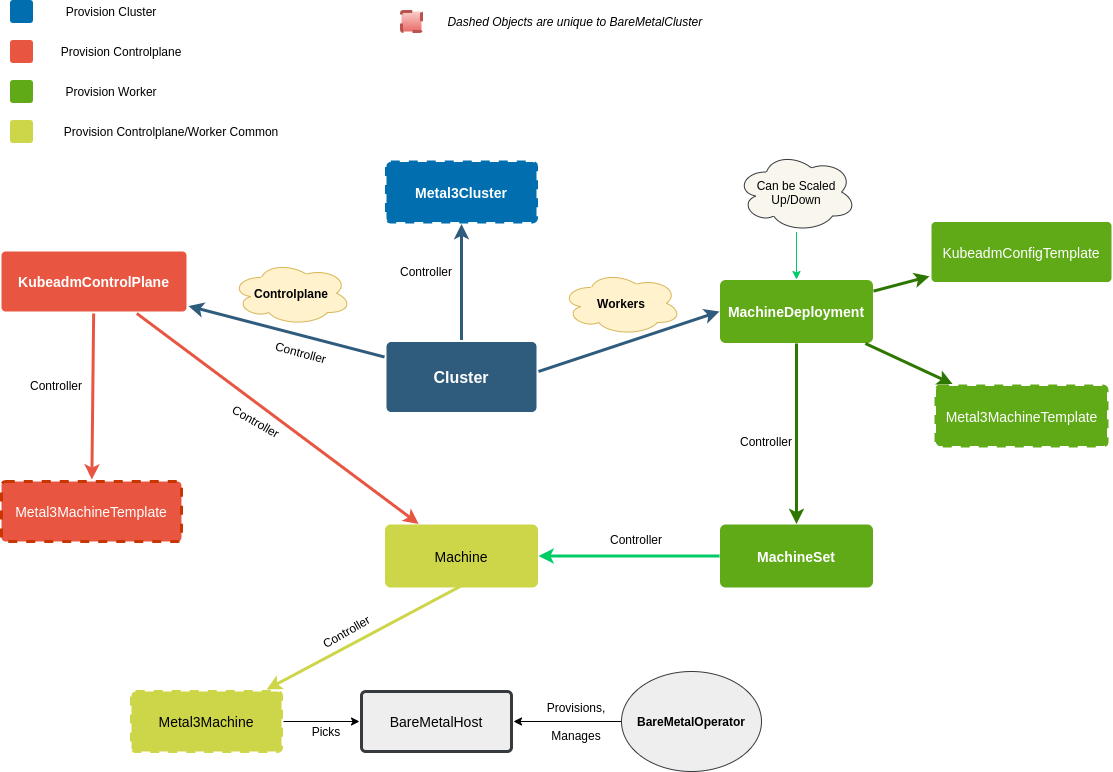

The diagram above was exported from draw.io. Its source (the exported page's mxGraphModel, read from the mxfile embedded in the PNG):
<mxGraphModel dx="980" dy="510" grid="1" gridSize="10" guides="1" tooltips="1" connect="1" arrows="1" fold="1" page="1" pageScale="1" pageWidth="1169" pageHeight="827" background="#ffffff" math="0" shadow="0">
  <root>
    <mxCell id="0" />
    <mxCell id="1" parent="0" />
    <mxCell id="1745" value="" style="edgeStyle=none;rounded=0;jumpStyle=none;html=1;shadow=0;labelBackgroundColor=none;startArrow=none;startFill=0;endArrow=classic;endFill=1;jettySize=auto;orthogonalLoop=1;strokeColor=#2F5B7C;strokeWidth=3;fontFamily=Helvetica;fontSize=16;fontColor=#23445D;spacing=5;" parent="1" source="1749" target="1764" edge="1">
      <mxGeometry relative="1" as="geometry" />
    </mxCell>
    <mxCell id="1746" value="" style="edgeStyle=none;rounded=0;jumpStyle=none;html=1;shadow=0;labelBackgroundColor=none;startArrow=none;startFill=0;endArrow=classic;endFill=1;jettySize=auto;orthogonalLoop=1;strokeColor=#2F5B7C;strokeWidth=3;fontFamily=Helvetica;fontSize=16;fontColor=#23445D;spacing=5;entryX=0;entryY=0.5;entryDx=0;entryDy=0;" parent="1" target="1771" edge="1">
      <mxGeometry relative="1" as="geometry">
        <mxPoint x="647" y="410" as="sourcePoint" />
        <mxPoint x="760" y="410" as="targetPoint" />
      </mxGeometry>
    </mxCell>
    <mxCell id="1748" value="" style="edgeStyle=none;rounded=0;jumpStyle=none;html=1;shadow=0;labelBackgroundColor=none;startArrow=none;startFill=0;endArrow=classic;endFill=1;jettySize=auto;orthogonalLoop=1;strokeColor=#2F5B7C;strokeWidth=3;fontFamily=Helvetica;fontSize=16;fontColor=#23445D;spacing=5;" parent="1" source="1749" target="1753" edge="1">
      <mxGeometry relative="1" as="geometry" />
    </mxCell>
    <mxCell id="1749" value="Cluster" style="rounded=1;whiteSpace=wrap;html=1;shadow=0;labelBackgroundColor=none;strokeColor=none;strokeWidth=3;fillColor=#2F5B7C;fontFamily=Helvetica;fontSize=16;fontColor=#FFFFFF;align=center;fontStyle=1;spacing=5;arcSize=7;perimeterSpacing=2;rotation=0;" parent="1" vertex="1">
      <mxGeometry x="495" y="380.5" width="150" height="70" as="geometry" />
    </mxCell>
    <mxCell id="1750" value="" style="edgeStyle=none;rounded=1;jumpStyle=none;html=1;shadow=0;labelBackgroundColor=none;startArrow=none;startFill=0;jettySize=auto;orthogonalLoop=1;strokeColor=#E85642;strokeWidth=3;fontFamily=Helvetica;fontSize=14;fontColor=#FFFFFF;spacing=5;fontStyle=1;fillColor=#b0e3e6;" parent="1" source="1753" target="1756" edge="1">
      <mxGeometry relative="1" as="geometry" />
    </mxCell>
    <mxCell id="1752" value="" style="edgeStyle=none;rounded=1;jumpStyle=none;html=1;shadow=0;labelBackgroundColor=none;startArrow=none;startFill=0;jettySize=auto;orthogonalLoop=1;strokeColor=#E85642;strokeWidth=3;fontFamily=Helvetica;fontSize=14;fontColor=#FFFFFF;spacing=5;fontStyle=1;fillColor=#b0e3e6;" parent="1" source="1753" target="U3aghR5WEa9OgvG9aFht-1793" edge="1">
      <mxGeometry relative="1" as="geometry">
        <mxPoint x="520" y="680" as="targetPoint" />
      </mxGeometry>
    </mxCell>
    <mxCell id="1753" value="KubeadmControlPlane" style="rounded=1;whiteSpace=wrap;html=1;shadow=0;labelBackgroundColor=none;strokeColor=none;strokeWidth=3;fillColor=#E85642;fontFamily=Helvetica;fontSize=14;fontColor=#FFFFFF;align=center;spacing=5;fontStyle=1;arcSize=7;perimeterSpacing=2;" parent="1" vertex="1">
      <mxGeometry x="110" y="290" width="185" height="60" as="geometry" />
    </mxCell>
    <mxCell id="U3aghR5WEa9OgvG9aFht-1815" value="" style="edgeStyle=orthogonalEdgeStyle;rounded=0;orthogonalLoop=1;jettySize=auto;html=1;" edge="1" parent="1" source="U3aghR5WEa9OgvG9aFht-1796" target="U3aghR5WEa9OgvG9aFht-1810">
      <mxGeometry relative="1" as="geometry" />
    </mxCell>
    <mxCell id="U3aghR5WEa9OgvG9aFht-1796" value="Metal3Machine" style="rounded=1;whiteSpace=wrap;html=1;shadow=0;labelBackgroundColor=none;strokeColor=#CDD649;strokeWidth=3;fillColor=#CDD649;fontFamily=Helvetica;fontSize=14;align=center;spacing=5;fontStyle=0;arcSize=7;perimeterSpacing=2;dashed=1;" vertex="1" parent="1">
      <mxGeometry x="240" y="730" width="150" height="60" as="geometry" />
    </mxCell>
    <mxCell id="U3aghR5WEa9OgvG9aFht-1810" value="BareMetalHost" style="rounded=1;whiteSpace=wrap;html=1;shadow=0;labelBackgroundColor=none;strokeWidth=3;fontFamily=Helvetica;fontSize=14;align=center;spacing=5;fontStyle=0;arcSize=7;perimeterSpacing=2;fillColor=#eeeeee;strokeColor=#36393d;" vertex="1" parent="1">
      <mxGeometry x="470" y="730" width="150" height="60" as="geometry" />
    </mxCell>
    <mxCell id="1756" value="Metal3MachineTemplate" style="rounded=1;whiteSpace=wrap;html=1;shadow=0;labelBackgroundColor=none;strokeColor=#C73500;strokeWidth=3;fillColor=#E85642;fontFamily=Helvetica;fontSize=14;fontColor=#ffffff;align=center;spacing=5;fontStyle=0;arcSize=7;perimeterSpacing=2;dashed=1;" parent="1" vertex="1">
      <mxGeometry x="110" y="520" width="180" height="60" as="geometry" />
    </mxCell>
    <mxCell id="1764" value="Metal3Cluster" style="rounded=1;whiteSpace=wrap;html=1;shadow=0;labelBackgroundColor=none;strokeColor=#006EAF;strokeWidth=3;fillColor=#006EAF;fontFamily=Helvetica;fontSize=14;fontColor=#ffffff;align=center;spacing=5;fontStyle=1;arcSize=7;perimeterSpacing=2;dashed=1;" parent="1" vertex="1">
      <mxGeometry x="495" y="200.5" width="150" height="60" as="geometry" />
    </mxCell>
    <mxCell id="U3aghR5WEa9OgvG9aFht-1832" value="" style="rounded=1;whiteSpace=wrap;html=1;shadow=0;labelBackgroundColor=none;strokeColor=#006EAF;strokeWidth=3;fillColor=#006EAF;fontFamily=Helvetica;fontSize=14;fontColor=#ffffff;align=center;spacing=5;fontStyle=1;arcSize=7;perimeterSpacing=2;" vertex="1" parent="1">
      <mxGeometry x="120" y="40" width="20" height="20" as="geometry" />
    </mxCell>
    <mxCell id="1771" value="MachineDeployment" style="rounded=1;whiteSpace=wrap;html=1;shadow=0;labelBackgroundColor=none;strokeColor=#60A917;strokeWidth=3;fillColor=#60A917;fontFamily=Helvetica;fontSize=14;fontColor=#ffffff;align=center;spacing=5;fontStyle=1;arcSize=7;perimeterSpacing=2;" parent="1" vertex="1">
      <mxGeometry x="830" y="319.9999999999999" width="150" height="60" as="geometry" />
    </mxCell>
    <mxCell id="U3aghR5WEa9OgvG9aFht-1834" value="" style="rounded=1;whiteSpace=wrap;html=1;shadow=0;labelBackgroundColor=none;strokeColor=#60A917;strokeWidth=3;fillColor=#60A917;fontFamily=Helvetica;fontSize=14;fontColor=#ffffff;align=center;spacing=5;fontStyle=1;arcSize=7;perimeterSpacing=2;" vertex="1" parent="1">
      <mxGeometry x="120" y="120" width="20" height="20" as="geometry" />
    </mxCell>
    <mxCell id="1772" value="&lt;font color=&quot;#ffffff&quot;&gt;&lt;b&gt;MachineSet&lt;/b&gt;&lt;/font&gt;" style="rounded=1;whiteSpace=wrap;html=1;shadow=0;labelBackgroundColor=none;strokeColor=#60A917;strokeWidth=3;fillColor=#60A917;fontFamily=Helvetica;fontSize=14;align=center;spacing=5;fontStyle=0;arcSize=7;perimeterSpacing=2;" parent="1" vertex="1">
      <mxGeometry x="830" y="564.5" width="150" height="60" as="geometry" />
    </mxCell>
    <mxCell id="U3aghR5WEa9OgvG9aFht-1793" value="Machine" style="rounded=1;whiteSpace=wrap;html=1;shadow=0;labelBackgroundColor=none;strokeColor=#CDD649;strokeWidth=3;fillColor=#CDD649;fontFamily=Helvetica;fontSize=14;align=center;spacing=5;fontStyle=0;arcSize=7;perimeterSpacing=2;" vertex="1" parent="1">
      <mxGeometry x="495" y="564.5" width="150" height="60" as="geometry" />
    </mxCell>
    <mxCell id="1773" value="" style="edgeStyle=none;rounded=1;jumpStyle=none;html=1;shadow=0;labelBackgroundColor=none;startArrow=none;startFill=0;jettySize=auto;orthogonalLoop=1;strokeColor=#2D7600;strokeWidth=3;fontFamily=Helvetica;fontSize=14;fontColor=#FFFFFF;spacing=5;fontStyle=1;fillColor=#60a917;" parent="1" source="1771" target="1772" edge="1">
      <mxGeometry relative="1" as="geometry" />
    </mxCell>
    <mxCell id="1774" value="Metal3MachineTemplate" style="rounded=1;whiteSpace=wrap;html=1;shadow=0;labelBackgroundColor=none;strokeColor=#60A917;strokeWidth=3;fillColor=#60A917;fontFamily=Helvetica;fontSize=14;fontColor=#FFFFFF;align=center;spacing=5;fontStyle=0;arcSize=7;perimeterSpacing=2;dashed=1;" parent="1" vertex="1">
      <mxGeometry x="1044.5" y="424.5" width="171" height="60" as="geometry" />
    </mxCell>
    <mxCell id="1775" value="" style="edgeStyle=none;rounded=1;jumpStyle=none;html=1;shadow=0;labelBackgroundColor=none;startArrow=none;startFill=0;jettySize=auto;orthogonalLoop=1;strokeColor=#2D7600;strokeWidth=3;fontFamily=Helvetica;fontSize=14;fontColor=#FFFFFF;spacing=5;fontStyle=1;fillColor=#60a917;" parent="1" source="1771" target="1774" edge="1">
      <mxGeometry relative="1" as="geometry" />
    </mxCell>
    <mxCell id="1778" value="KubeadmConfigTemplate" style="rounded=1;whiteSpace=wrap;html=1;shadow=0;labelBackgroundColor=none;strokeColor=none;strokeWidth=3;fillColor=#60A917;fontFamily=Helvetica;fontSize=14;fontColor=#FFFFFF;align=center;spacing=5;fontStyle=0;arcSize=7;perimeterSpacing=2;" parent="1" vertex="1">
      <mxGeometry x="1040" y="260.5" width="180" height="60" as="geometry" />
    </mxCell>
    <mxCell id="1779" value="" style="edgeStyle=none;rounded=1;jumpStyle=none;html=1;shadow=0;labelBackgroundColor=none;startArrow=none;startFill=0;jettySize=auto;orthogonalLoop=1;strokeColor=#2D7600;strokeWidth=3;fontFamily=Helvetica;fontSize=14;fontColor=#FFFFFF;spacing=5;fontStyle=1;fillColor=#60a917;" parent="1" source="1771" target="1778" edge="1">
      <mxGeometry relative="1" as="geometry" />
    </mxCell>
    <mxCell id="U3aghR5WEa9OgvG9aFht-1780" value="Controller" style="text;html=1;strokeColor=none;fillColor=none;align=center;verticalAlign=middle;whiteSpace=wrap;rounded=0;rotation=15;" vertex="1" parent="1">
      <mxGeometry x="365" y="380.5" width="90" height="20" as="geometry" />
    </mxCell>
    <mxCell id="U3aghR5WEa9OgvG9aFht-1788" value="Controller" style="text;html=1;strokeColor=none;fillColor=none;align=center;verticalAlign=middle;whiteSpace=wrap;rounded=0;" vertex="1" parent="1">
      <mxGeometry x="490" y="300" width="90" height="20" as="geometry" />
    </mxCell>
    <mxCell id="U3aghR5WEa9OgvG9aFht-1789" value="Controller" style="text;html=1;strokeColor=none;fillColor=none;align=center;verticalAlign=middle;whiteSpace=wrap;rounded=0;" vertex="1" parent="1">
      <mxGeometry x="830" y="470" width="90" height="20" as="geometry" />
    </mxCell>
    <mxCell id="U3aghR5WEa9OgvG9aFht-1792" value="" style="edgeStyle=none;rounded=1;jumpStyle=none;html=1;shadow=0;labelBackgroundColor=none;startArrow=none;startFill=0;jettySize=auto;orthogonalLoop=1;strokeColor=#00CC66;strokeWidth=3;fontFamily=Helvetica;fontSize=14;fontColor=#FFFFFF;spacing=5;fontStyle=1;fillColor=#f9f7ed;exitX=0;exitY=0.5;exitDx=0;exitDy=0;entryX=1;entryY=0.5;entryDx=0;entryDy=0;" edge="1" parent="1" source="1772" target="U3aghR5WEa9OgvG9aFht-1793">
      <mxGeometry relative="1" as="geometry">
        <mxPoint x="1130" y="560" as="sourcePoint" />
        <mxPoint x="1080" y="640" as="targetPoint" />
      </mxGeometry>
    </mxCell>
    <mxCell id="U3aghR5WEa9OgvG9aFht-1795" value="Controller" style="text;html=1;strokeColor=none;fillColor=none;align=center;verticalAlign=middle;whiteSpace=wrap;rounded=0;" vertex="1" parent="1">
      <mxGeometry x="700" y="568" width="90" height="20" as="geometry" />
    </mxCell>
    <mxCell id="U3aghR5WEa9OgvG9aFht-1799" value="Controller" style="text;html=1;strokeColor=none;fillColor=none;align=center;verticalAlign=middle;whiteSpace=wrap;rounded=0;rotation=-30;" vertex="1" parent="1">
      <mxGeometry x="410" y="660" width="90" height="20" as="geometry" />
    </mxCell>
    <mxCell id="U3aghR5WEa9OgvG9aFht-1800" value="Controller" style="text;html=1;strokeColor=none;fillColor=none;align=center;verticalAlign=middle;whiteSpace=wrap;rounded=0;" vertex="1" parent="1">
      <mxGeometry x="120" y="414" width="90" height="20" as="geometry" />
    </mxCell>
    <mxCell id="U3aghR5WEa9OgvG9aFht-1801" value="" style="edgeStyle=none;rounded=1;jumpStyle=none;html=1;shadow=0;labelBackgroundColor=none;startArrow=none;startFill=0;jettySize=auto;orthogonalLoop=1;strokeColor=#CDD649;strokeWidth=3;fontFamily=Helvetica;fontSize=14;fontColor=#FFFFFF;spacing=5;fontStyle=1;fillColor=#b0e3e6;" edge="1" parent="1" target="U3aghR5WEa9OgvG9aFht-1796">
      <mxGeometry relative="1" as="geometry">
        <mxPoint x="569.5" y="624.5" as="sourcePoint" />
        <mxPoint x="569.5" y="744.5000000000001" as="targetPoint" />
      </mxGeometry>
    </mxCell>
    <mxCell id="U3aghR5WEa9OgvG9aFht-1807" value="&lt;b&gt;Controlplane&lt;/b&gt;" style="ellipse;shape=cloud;whiteSpace=wrap;html=1;fillColor=#fff2cc;strokeColor=#d6b656;" vertex="1" parent="1">
      <mxGeometry x="340" y="300" width="120" height="63.75" as="geometry" />
    </mxCell>
    <mxCell id="U3aghR5WEa9OgvG9aFht-1808" value="&lt;b&gt;Workers&lt;br&gt;&lt;/b&gt;" style="ellipse;shape=cloud;whiteSpace=wrap;html=1;fillColor=#fff2cc;strokeColor=#d6b656;" vertex="1" parent="1">
      <mxGeometry x="670" y="310" width="120" height="63.75" as="geometry" />
    </mxCell>
    <mxCell id="U3aghR5WEa9OgvG9aFht-1819" value="" style="edgeStyle=orthogonalEdgeStyle;rounded=0;orthogonalLoop=1;jettySize=auto;html=1;entryX=1;entryY=0.5;entryDx=0;entryDy=0;" edge="1" parent="1" source="U3aghR5WEa9OgvG9aFht-1814" target="U3aghR5WEa9OgvG9aFht-1810">
      <mxGeometry relative="1" as="geometry">
        <mxPoint x="650" y="750" as="targetPoint" />
      </mxGeometry>
    </mxCell>
    <mxCell id="U3aghR5WEa9OgvG9aFht-1814" value="&lt;b&gt;BareMetalOperator&lt;/b&gt;" style="ellipse;whiteSpace=wrap;html=1;shadow=0;glass=0;comic=0;fillColor=#eeeeee;strokeColor=#36393d;" vertex="1" parent="1">
      <mxGeometry x="730" y="710" width="140" height="100" as="geometry" />
    </mxCell>
    <mxCell id="U3aghR5WEa9OgvG9aFht-1816" value="Picks" style="text;html=1;strokeColor=none;fillColor=none;align=center;verticalAlign=middle;whiteSpace=wrap;rounded=0;" vertex="1" parent="1">
      <mxGeometry x="390" y="760" width="90" height="20" as="geometry" />
    </mxCell>
    <mxCell id="U3aghR5WEa9OgvG9aFht-1821" value="Provisions,&lt;br&gt;&lt;br&gt;Manages" style="text;html=1;strokeColor=none;fillColor=none;align=center;verticalAlign=middle;whiteSpace=wrap;rounded=0;" vertex="1" parent="1">
      <mxGeometry x="640" y="745" width="90" height="30" as="geometry" />
    </mxCell>
    <mxCell id="U3aghR5WEa9OgvG9aFht-1827" value="" style="edgeStyle=orthogonalEdgeStyle;rounded=0;orthogonalLoop=1;jettySize=auto;html=1;strokeColor=#00CC66;" edge="1" parent="1" source="U3aghR5WEa9OgvG9aFht-1826" target="1771">
      <mxGeometry relative="1" as="geometry" />
    </mxCell>
    <mxCell id="U3aghR5WEa9OgvG9aFht-1826" value="Can be Scaled Up/Down" style="ellipse;shape=cloud;whiteSpace=wrap;html=1;shadow=0;glass=0;comic=0;strokeColor=#36393d;fillColor=#f9f7ed;" vertex="1" parent="1">
      <mxGeometry x="845" y="190.5" width="120" height="80" as="geometry" />
    </mxCell>
    <mxCell id="U3aghR5WEa9OgvG9aFht-1835" value="" style="rounded=1;whiteSpace=wrap;html=1;shadow=0;labelBackgroundColor=none;strokeColor=#E85642;strokeWidth=3;fillColor=#E85642;fontFamily=Helvetica;fontSize=14;fontColor=#ffffff;align=center;spacing=5;fontStyle=1;arcSize=7;perimeterSpacing=2;" vertex="1" parent="1">
      <mxGeometry x="120" y="80" width="20" height="20" as="geometry" />
    </mxCell>
    <mxCell id="U3aghR5WEa9OgvG9aFht-1836" value="" style="rounded=1;whiteSpace=wrap;html=1;shadow=0;labelBackgroundColor=none;strokeColor=#CDD649;strokeWidth=3;fillColor=#CDD649;fontFamily=Helvetica;fontSize=14;fontColor=#ffffff;align=center;spacing=5;fontStyle=1;arcSize=7;perimeterSpacing=2;" vertex="1" parent="1">
      <mxGeometry x="120" y="160" width="20" height="20" as="geometry" />
    </mxCell>
    <mxCell id="U3aghR5WEa9OgvG9aFht-1844" value="" style="rounded=1;whiteSpace=wrap;html=1;shadow=0;labelBackgroundColor=none;strokeWidth=3;fontFamily=Helvetica;fontSize=14;align=center;spacing=5;fontStyle=1;arcSize=9;perimeterSpacing=2;dashed=1;fillColor=#f8cecc;strokeColor=#b85450;gradientColor=#ea6b66;" vertex="1" parent="1">
      <mxGeometry x="510" y="50" width="20" height="20" as="geometry" />
    </mxCell>
    <mxCell id="U3aghR5WEa9OgvG9aFht-1837" value="Provision Cluster" style="text;html=1;strokeColor=none;fillColor=none;align=center;verticalAlign=middle;whiteSpace=wrap;rounded=0;shadow=0;glass=0;comic=0;" vertex="1" parent="1">
      <mxGeometry x="150" y="40" width="140" height="20" as="geometry" />
    </mxCell>
    <mxCell id="U3aghR5WEa9OgvG9aFht-1841" value="Provision Controlplane" style="text;html=1;strokeColor=none;fillColor=none;align=center;verticalAlign=middle;whiteSpace=wrap;rounded=0;shadow=0;glass=0;comic=0;" vertex="1" parent="1">
      <mxGeometry x="160" y="80" width="140" height="20" as="geometry" />
    </mxCell>
    <mxCell id="U3aghR5WEa9OgvG9aFht-1842" value="Provision Worker" style="text;html=1;strokeColor=none;fillColor=none;align=center;verticalAlign=middle;whiteSpace=wrap;rounded=0;shadow=0;glass=0;comic=0;" vertex="1" parent="1">
      <mxGeometry x="150" y="120" width="140" height="20" as="geometry" />
    </mxCell>
    <mxCell id="U3aghR5WEa9OgvG9aFht-1843" value="Provision Controlplane/Worker Common" style="text;html=1;strokeColor=none;fillColor=none;align=center;verticalAlign=middle;whiteSpace=wrap;rounded=0;shadow=0;glass=0;comic=0;" vertex="1" parent="1">
      <mxGeometry x="160" y="160" width="240" height="20" as="geometry" />
    </mxCell>
    <mxCell id="U3aghR5WEa9OgvG9aFht-1845" value="Dashed Objects are unique to BareMetalCluster&amp;nbsp;" style="text;html=1;align=center;verticalAlign=middle;resizable=0;points=[];autosize=1;fontStyle=2" vertex="1" parent="1">
      <mxGeometry x="550" y="50" width="270" height="20" as="geometry" />
    </mxCell>
    <mxCell id="U3aghR5WEa9OgvG9aFht-1846" value="Controller" style="text;html=1;strokeColor=none;fillColor=none;align=center;verticalAlign=middle;whiteSpace=wrap;rounded=0;rotation=30;" vertex="1" parent="1">
      <mxGeometry x="320.0048526340333" y="449.9961152925041" width="90" height="20" as="geometry" />
    </mxCell>
  </root>
</mxGraphModel>